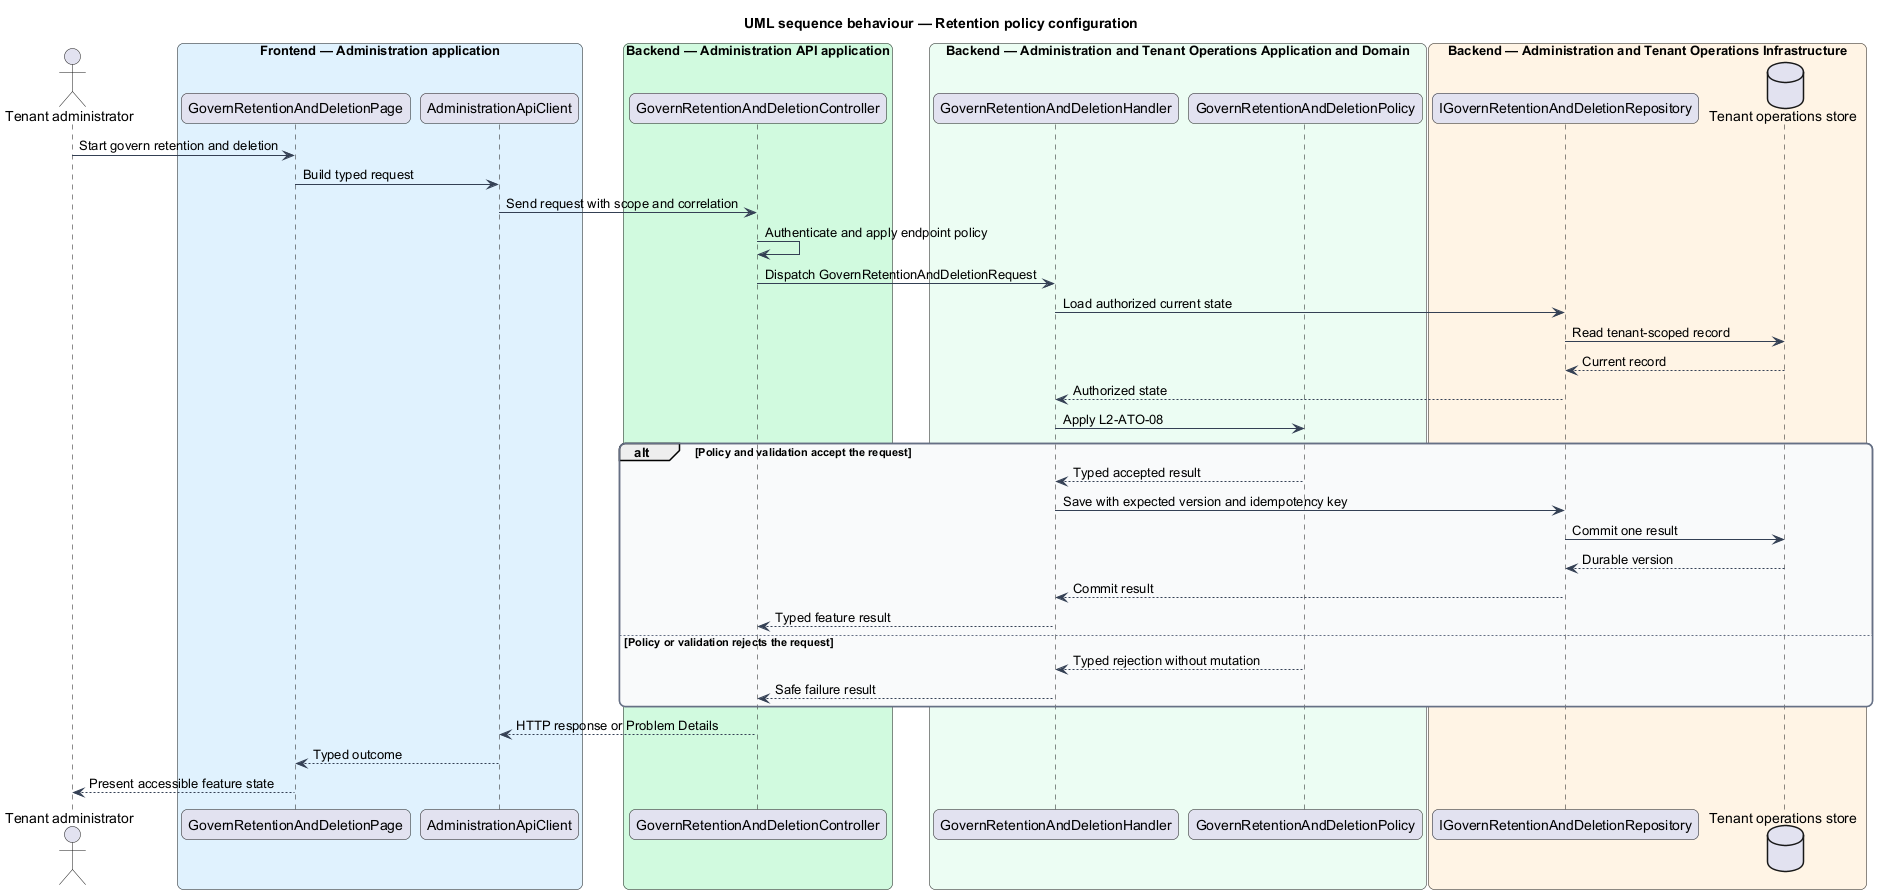

The diagram above was rendered by PlantUML. Its source (embedded in the PNG):
@startuml
title UML sequence behaviour — Retention policy configuration
skinparam backgroundColor #FFFFFF
skinparam shadowing false
skinparam roundcorner 12
skinparam defaultFontName Arial
skinparam ArrowColor #344054
skinparam rectangle {
  BorderColor #344054
  FontColor #101828
}
skinparam package {
  BorderColor #667085
  FontColor #101828
  BackgroundColor #F9FAFB
}
actor "Tenant administrator" as actor
box "Frontend — Administration application" #E0F2FE
  participant "GovernRetentionAndDeletionPage" as entry
  participant "AdministrationApiClient" as client
end box
box "Backend — Administration API application" #D1FADF
  participant "GovernRetentionAndDeletionController" as controller
end box
box "Backend — Administration and Tenant Operations Application and Domain" #ECFDF3
  participant "GovernRetentionAndDeletionHandler" as handler
  participant "GovernRetentionAndDeletionPolicy" as policy
end box
box "Backend — Administration and Tenant Operations Infrastructure" #FFF4E5
  participant "IGovernRetentionAndDeletionRepository" as repository
  database "Tenant operations store" as store
end box
actor -> entry : Start govern retention and deletion
entry -> client : Build typed request
client -> controller : Send request with scope and correlation
controller -> controller : Authenticate and apply endpoint policy
controller -> handler : Dispatch GovernRetentionAndDeletionRequest
handler -> repository : Load authorized current state
repository -> store : Read tenant-scoped record
store --> repository : Current record
repository --> handler : Authorized state
handler -> policy : Apply L2-ATO-08
alt Policy and validation accept the request
  policy --> handler : Typed accepted result
  handler -> repository : Save with expected version and idempotency key
  repository -> store : Commit one result
  store --> repository : Durable version
  repository --> handler : Commit result
  handler --> controller : Typed feature result
else Policy or validation rejects the request
  policy --> handler : Typed rejection without mutation
  handler --> controller : Safe failure result
end
controller --> client : HTTP response or Problem Details
client --> entry : Typed outcome
entry --> actor : Present accessible feature state
@enduml